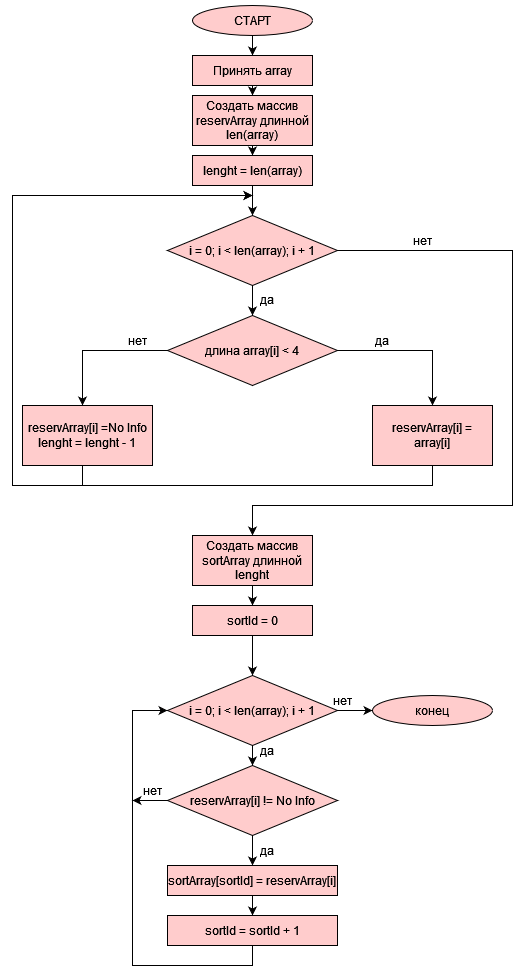

The diagram above was exported from draw.io. Its source (the exported page's mxGraphModel, read from the mxfile embedded in the PNG):
<mxGraphModel dx="868" dy="450" grid="1" gridSize="10" guides="1" tooltips="1" connect="1" arrows="1" fold="1" page="1" pageScale="1" pageWidth="827" pageHeight="1169" background="#ffffff" math="0" shadow="0">
  <root>
    <mxCell id="0" />
    <mxCell id="1" parent="0" />
    <mxCell id="H8EKZOZ6m9JFBpUFrvvb-3" value="" style="edgeStyle=orthogonalEdgeStyle;rounded=0;orthogonalLoop=1;jettySize=auto;html=1;" edge="1" parent="1" source="H8EKZOZ6m9JFBpUFrvvb-1" target="H8EKZOZ6m9JFBpUFrvvb-2">
      <mxGeometry relative="1" as="geometry" />
    </mxCell>
    <mxCell id="H8EKZOZ6m9JFBpUFrvvb-1" value="СТАРТ" style="ellipse;whiteSpace=wrap;html=1;fillColor=#FFCCCC;" vertex="1" parent="1">
      <mxGeometry x="320" y="80" width="120" height="30" as="geometry" />
    </mxCell>
    <mxCell id="H8EKZOZ6m9JFBpUFrvvb-5" value="" style="edgeStyle=orthogonalEdgeStyle;rounded=0;orthogonalLoop=1;jettySize=auto;html=1;" edge="1" parent="1" source="H8EKZOZ6m9JFBpUFrvvb-2" target="H8EKZOZ6m9JFBpUFrvvb-4">
      <mxGeometry relative="1" as="geometry" />
    </mxCell>
    <mxCell id="H8EKZOZ6m9JFBpUFrvvb-2" value="Принять array" style="whiteSpace=wrap;html=1;fillColor=#FFCCCC;" vertex="1" parent="1">
      <mxGeometry x="320" y="130" width="120" height="30" as="geometry" />
    </mxCell>
    <mxCell id="H8EKZOZ6m9JFBpUFrvvb-27" value="" style="edgeStyle=orthogonalEdgeStyle;rounded=0;orthogonalLoop=1;jettySize=auto;html=1;" edge="1" parent="1" source="H8EKZOZ6m9JFBpUFrvvb-4" target="H8EKZOZ6m9JFBpUFrvvb-26">
      <mxGeometry relative="1" as="geometry" />
    </mxCell>
    <mxCell id="H8EKZOZ6m9JFBpUFrvvb-4" value="Создать массив reservArray длинной len(array)" style="whiteSpace=wrap;html=1;fillColor=#FFCCCC;" vertex="1" parent="1">
      <mxGeometry x="320" y="170" width="120" height="50" as="geometry" />
    </mxCell>
    <mxCell id="H8EKZOZ6m9JFBpUFrvvb-30" value="" style="edgeStyle=orthogonalEdgeStyle;rounded=0;orthogonalLoop=1;jettySize=auto;html=1;" edge="1" parent="1" source="H8EKZOZ6m9JFBpUFrvvb-6" target="H8EKZOZ6m9JFBpUFrvvb-29">
      <mxGeometry relative="1" as="geometry" />
    </mxCell>
    <mxCell id="H8EKZOZ6m9JFBpUFrvvb-40" style="edgeStyle=orthogonalEdgeStyle;rounded=0;orthogonalLoop=1;jettySize=auto;html=1;entryX=0.5;entryY=0;entryDx=0;entryDy=0;" edge="1" parent="1" source="H8EKZOZ6m9JFBpUFrvvb-6" target="H8EKZOZ6m9JFBpUFrvvb-42">
      <mxGeometry relative="1" as="geometry">
        <mxPoint x="380" y="630" as="targetPoint" />
        <Array as="points">
          <mxPoint x="640" y="325" />
          <mxPoint x="640" y="580" />
          <mxPoint x="380" y="580" />
        </Array>
      </mxGeometry>
    </mxCell>
    <mxCell id="H8EKZOZ6m9JFBpUFrvvb-6" value="i = 0; i &amp;lt; len(array); i + 1" style="rhombus;whiteSpace=wrap;html=1;fillColor=#FFCCCC;" vertex="1" parent="1">
      <mxGeometry x="295" y="290" width="170" height="70" as="geometry" />
    </mxCell>
    <mxCell id="H8EKZOZ6m9JFBpUFrvvb-28" style="edgeStyle=orthogonalEdgeStyle;rounded=0;orthogonalLoop=1;jettySize=auto;html=1;" edge="1" parent="1" source="H8EKZOZ6m9JFBpUFrvvb-26" target="H8EKZOZ6m9JFBpUFrvvb-6">
      <mxGeometry relative="1" as="geometry" />
    </mxCell>
    <mxCell id="H8EKZOZ6m9JFBpUFrvvb-26" value="lenght = len(array) " style="whiteSpace=wrap;html=1;fillColor=#FFCCCC;" vertex="1" parent="1">
      <mxGeometry x="320" y="230" width="120" height="30" as="geometry" />
    </mxCell>
    <mxCell id="H8EKZOZ6m9JFBpUFrvvb-32" value="" style="edgeStyle=orthogonalEdgeStyle;rounded=0;orthogonalLoop=1;jettySize=auto;html=1;" edge="1" parent="1" source="H8EKZOZ6m9JFBpUFrvvb-29" target="H8EKZOZ6m9JFBpUFrvvb-31">
      <mxGeometry relative="1" as="geometry" />
    </mxCell>
    <mxCell id="H8EKZOZ6m9JFBpUFrvvb-35" style="edgeStyle=orthogonalEdgeStyle;rounded=0;orthogonalLoop=1;jettySize=auto;html=1;" edge="1" parent="1" source="H8EKZOZ6m9JFBpUFrvvb-29" target="H8EKZOZ6m9JFBpUFrvvb-34">
      <mxGeometry relative="1" as="geometry">
        <Array as="points">
          <mxPoint x="210" y="425" />
        </Array>
      </mxGeometry>
    </mxCell>
    <mxCell id="H8EKZOZ6m9JFBpUFrvvb-29" value="длина array[i] &amp;lt; 4" style="rhombus;whiteSpace=wrap;html=1;fillColor=#FFCCCC;" vertex="1" parent="1">
      <mxGeometry x="295" y="390" width="170" height="70" as="geometry" />
    </mxCell>
    <mxCell id="H8EKZOZ6m9JFBpUFrvvb-38" style="edgeStyle=orthogonalEdgeStyle;rounded=0;orthogonalLoop=1;jettySize=auto;html=1;" edge="1" parent="1" source="H8EKZOZ6m9JFBpUFrvvb-31">
      <mxGeometry relative="1" as="geometry">
        <mxPoint x="380" y="270" as="targetPoint" />
        <Array as="points">
          <mxPoint x="560" y="560" />
          <mxPoint x="140" y="560" />
          <mxPoint x="140" y="270" />
        </Array>
      </mxGeometry>
    </mxCell>
    <mxCell id="H8EKZOZ6m9JFBpUFrvvb-31" value="reservArray[i] = array[i]" style="whiteSpace=wrap;html=1;fillColor=#FFCCCC;" vertex="1" parent="1">
      <mxGeometry x="500" y="480" width="120" height="60" as="geometry" />
    </mxCell>
    <mxCell id="H8EKZOZ6m9JFBpUFrvvb-33" value="да" style="text;html=1;strokeColor=none;fillColor=none;align=center;verticalAlign=middle;whiteSpace=wrap;rounded=0;" vertex="1" parent="1">
      <mxGeometry x="480" y="400" width="60" height="30" as="geometry" />
    </mxCell>
    <mxCell id="H8EKZOZ6m9JFBpUFrvvb-37" style="edgeStyle=orthogonalEdgeStyle;rounded=0;orthogonalLoop=1;jettySize=auto;html=1;" edge="1" parent="1" source="H8EKZOZ6m9JFBpUFrvvb-34">
      <mxGeometry relative="1" as="geometry">
        <mxPoint x="380" y="270" as="targetPoint" />
        <Array as="points">
          <mxPoint x="210" y="560" />
          <mxPoint x="140" y="560" />
          <mxPoint x="140" y="270" />
        </Array>
      </mxGeometry>
    </mxCell>
    <mxCell id="H8EKZOZ6m9JFBpUFrvvb-34" value="&lt;div&gt;reservArray[i] =No Info&lt;/div&gt;&lt;div&gt;lenght = lenght - 1&lt;br&gt;&lt;/div&gt;" style="whiteSpace=wrap;html=1;fillColor=#FFCCCC;" vertex="1" parent="1">
      <mxGeometry x="150" y="480" width="130" height="60" as="geometry" />
    </mxCell>
    <mxCell id="H8EKZOZ6m9JFBpUFrvvb-36" value="нет" style="text;html=1;strokeColor=none;fillColor=none;align=center;verticalAlign=middle;whiteSpace=wrap;rounded=0;" vertex="1" parent="1">
      <mxGeometry x="235" y="400" width="60" height="30" as="geometry" />
    </mxCell>
    <mxCell id="H8EKZOZ6m9JFBpUFrvvb-39" value="да" style="text;html=1;strokeColor=none;fillColor=none;align=center;verticalAlign=middle;whiteSpace=wrap;rounded=0;" vertex="1" parent="1">
      <mxGeometry x="365" y="359" width="60" height="30" as="geometry" />
    </mxCell>
    <mxCell id="H8EKZOZ6m9JFBpUFrvvb-45" value="" style="edgeStyle=orthogonalEdgeStyle;rounded=0;orthogonalLoop=1;jettySize=auto;html=1;" edge="1" parent="1" source="H8EKZOZ6m9JFBpUFrvvb-42" target="H8EKZOZ6m9JFBpUFrvvb-44">
      <mxGeometry relative="1" as="geometry" />
    </mxCell>
    <mxCell id="H8EKZOZ6m9JFBpUFrvvb-42" value="Создать массив sortArray длинной lenght" style="whiteSpace=wrap;html=1;fillColor=#FFCCCC;" vertex="1" parent="1">
      <mxGeometry x="320" y="610" width="120" height="50" as="geometry" />
    </mxCell>
    <mxCell id="H8EKZOZ6m9JFBpUFrvvb-47" style="edgeStyle=orthogonalEdgeStyle;rounded=0;orthogonalLoop=1;jettySize=auto;html=1;" edge="1" parent="1" source="H8EKZOZ6m9JFBpUFrvvb-44" target="H8EKZOZ6m9JFBpUFrvvb-46">
      <mxGeometry relative="1" as="geometry" />
    </mxCell>
    <mxCell id="H8EKZOZ6m9JFBpUFrvvb-44" value="sortId = 0" style="whiteSpace=wrap;html=1;fillColor=#FFCCCC;" vertex="1" parent="1">
      <mxGeometry x="320" y="680" width="120" height="30" as="geometry" />
    </mxCell>
    <mxCell id="H8EKZOZ6m9JFBpUFrvvb-54" style="edgeStyle=orthogonalEdgeStyle;rounded=0;orthogonalLoop=1;jettySize=auto;html=1;" edge="1" parent="1" source="H8EKZOZ6m9JFBpUFrvvb-46" target="H8EKZOZ6m9JFBpUFrvvb-51">
      <mxGeometry relative="1" as="geometry" />
    </mxCell>
    <mxCell id="H8EKZOZ6m9JFBpUFrvvb-65" style="edgeStyle=orthogonalEdgeStyle;rounded=0;orthogonalLoop=1;jettySize=auto;html=1;" edge="1" parent="1" source="H8EKZOZ6m9JFBpUFrvvb-46" target="H8EKZOZ6m9JFBpUFrvvb-63">
      <mxGeometry relative="1" as="geometry" />
    </mxCell>
    <mxCell id="H8EKZOZ6m9JFBpUFrvvb-46" value="i = 0; i &amp;lt; len(array); i + 1" style="rhombus;whiteSpace=wrap;html=1;fillColor=#FFCCCC;" vertex="1" parent="1">
      <mxGeometry x="295" y="750" width="170" height="70" as="geometry" />
    </mxCell>
    <mxCell id="H8EKZOZ6m9JFBpUFrvvb-48" value="нет" style="text;html=1;strokeColor=none;fillColor=none;align=center;verticalAlign=middle;whiteSpace=wrap;rounded=0;" vertex="1" parent="1">
      <mxGeometry x="520" y="300" width="60" height="30" as="geometry" />
    </mxCell>
    <mxCell id="H8EKZOZ6m9JFBpUFrvvb-49" value="" style="edgeStyle=orthogonalEdgeStyle;rounded=0;orthogonalLoop=1;jettySize=auto;html=1;" edge="1" parent="1" source="H8EKZOZ6m9JFBpUFrvvb-51" target="H8EKZOZ6m9JFBpUFrvvb-52">
      <mxGeometry relative="1" as="geometry" />
    </mxCell>
    <mxCell id="H8EKZOZ6m9JFBpUFrvvb-58" style="edgeStyle=orthogonalEdgeStyle;rounded=0;orthogonalLoop=1;jettySize=auto;html=1;" edge="1" parent="1" source="H8EKZOZ6m9JFBpUFrvvb-51">
      <mxGeometry relative="1" as="geometry">
        <mxPoint x="260" y="875" as="targetPoint" />
      </mxGeometry>
    </mxCell>
    <mxCell id="H8EKZOZ6m9JFBpUFrvvb-51" value="reservArray[i] != No Info" style="rhombus;whiteSpace=wrap;html=1;fillColor=#FFCCCC;" vertex="1" parent="1">
      <mxGeometry x="295" y="840" width="170" height="70" as="geometry" />
    </mxCell>
    <mxCell id="H8EKZOZ6m9JFBpUFrvvb-56" value="" style="edgeStyle=orthogonalEdgeStyle;rounded=0;orthogonalLoop=1;jettySize=auto;html=1;" edge="1" parent="1" source="H8EKZOZ6m9JFBpUFrvvb-52" target="H8EKZOZ6m9JFBpUFrvvb-55">
      <mxGeometry relative="1" as="geometry" />
    </mxCell>
    <mxCell id="H8EKZOZ6m9JFBpUFrvvb-52" value="sortArray[sortId] = reservArray[i]" style="whiteSpace=wrap;html=1;fillColor=#FFCCCC;" vertex="1" parent="1">
      <mxGeometry x="295" y="940" width="170" height="30" as="geometry" />
    </mxCell>
    <mxCell id="H8EKZOZ6m9JFBpUFrvvb-57" style="edgeStyle=orthogonalEdgeStyle;rounded=0;orthogonalLoop=1;jettySize=auto;html=1;" edge="1" parent="1" source="H8EKZOZ6m9JFBpUFrvvb-55" target="H8EKZOZ6m9JFBpUFrvvb-46">
      <mxGeometry relative="1" as="geometry">
        <mxPoint x="200" y="790" as="targetPoint" />
        <Array as="points">
          <mxPoint x="380" y="1040" />
          <mxPoint x="260" y="1040" />
          <mxPoint x="260" y="785" />
        </Array>
      </mxGeometry>
    </mxCell>
    <mxCell id="H8EKZOZ6m9JFBpUFrvvb-55" value="sortId = sortId + 1" style="whiteSpace=wrap;html=1;fillColor=#FFCCCC;" vertex="1" parent="1">
      <mxGeometry x="295" y="990" width="170" height="30" as="geometry" />
    </mxCell>
    <mxCell id="H8EKZOZ6m9JFBpUFrvvb-59" value="да" style="text;html=1;strokeColor=none;fillColor=none;align=center;verticalAlign=middle;whiteSpace=wrap;rounded=0;" vertex="1" parent="1">
      <mxGeometry x="365" y="810" width="60" height="30" as="geometry" />
    </mxCell>
    <mxCell id="H8EKZOZ6m9JFBpUFrvvb-60" value="да" style="text;html=1;strokeColor=none;fillColor=none;align=center;verticalAlign=middle;whiteSpace=wrap;rounded=0;" vertex="1" parent="1">
      <mxGeometry x="365" y="910" width="60" height="30" as="geometry" />
    </mxCell>
    <mxCell id="H8EKZOZ6m9JFBpUFrvvb-61" value="нет" style="text;html=1;strokeColor=none;fillColor=none;align=center;verticalAlign=middle;whiteSpace=wrap;rounded=0;" vertex="1" parent="1">
      <mxGeometry x="250" y="850" width="60" height="30" as="geometry" />
    </mxCell>
    <mxCell id="H8EKZOZ6m9JFBpUFrvvb-63" value="конец" style="ellipse;whiteSpace=wrap;html=1;fillColor=#FFCCCC;" vertex="1" parent="1">
      <mxGeometry x="500" y="770" width="120" height="30" as="geometry" />
    </mxCell>
    <mxCell id="H8EKZOZ6m9JFBpUFrvvb-66" value="нет" style="text;html=1;strokeColor=none;fillColor=none;align=center;verticalAlign=middle;whiteSpace=wrap;rounded=0;" vertex="1" parent="1">
      <mxGeometry x="440" y="760" width="60" height="30" as="geometry" />
    </mxCell>
  </root>
</mxGraphModel>